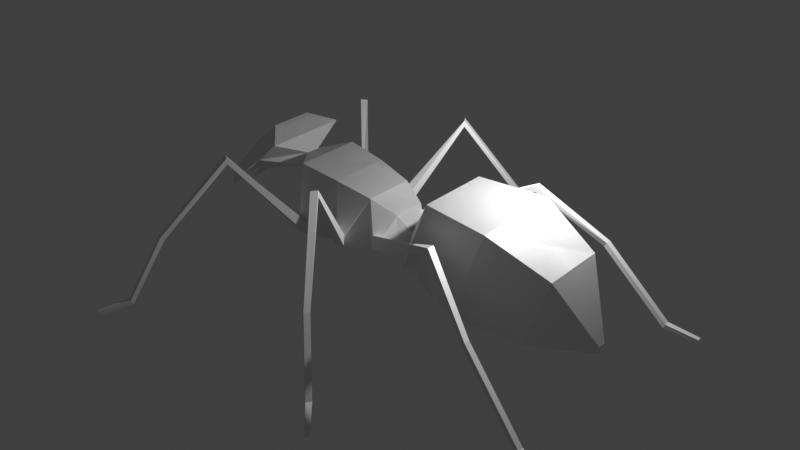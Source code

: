 # Source: ant_0_10.blend  (saved by Blender 5.0.119; exported with 4.5.12 LTS)
import bpy
from mathutils import Matrix  # noqa: F401  (used for matrix-valued properties, if any)

bpy.ops.wm.read_factory_settings(use_empty=True)
scene = bpy.context.scene
scene.name = 'Scene'

# ---- collections
col_collection = bpy.data.collections.new('Collection'); scene.collection.children.link(col_collection)

# ---- materials (node trees are filled in below, after node groups)
mat_material = bpy.data.materials.new('Material')
mat_material.alpha_threshold = 0.0
mat_material.use_backface_culling_lightprobe_volume = False
mat_material.use_transparent_shadow = False
mat_material.line_color = (0.0, 0.0, 0.0, 1.0)

# ---- material node trees
mat_material.use_nodes = True; mat_material.node_tree.nodes.clear()
_N = mat_material.node_tree.nodes; _L = mat_material.node_tree.links
n0 = _N.new('ShaderNodeOutputMaterial'); n0.name = 'Material Output'; n0.location = (300, 300)
n1 = _N.new('ShaderNodeBsdfPrincipled'); n1.name = 'Principled BSDF'; n1.location = (10, 300)
n1.distribution = 'GGX'
n1.subsurface_method = 'RANDOM_WALK_SKIN'
n1.inputs[2].default_value = 0.4
n1.inputs[3].default_value = 1.45
n1.inputs[27].default_value = (0.0, 0.0, 0.0, 1.0)
n1.inputs[28].default_value = 1.0
_L.new(n1.outputs[0], n0.inputs[0])
n0.is_active_output = True

# ---- world
world_world = bpy.data.worlds.new('World'); scene.world = world_world
world_world.use_nodes = True; world_world.node_tree.nodes.clear()
_N = world_world.node_tree.nodes; _L = world_world.node_tree.links
n0 = _N.new('ShaderNodeOutputWorld'); n0.name = 'World Output'; n0.location = (300, 300)
n1 = _N.new('ShaderNodeBackground'); n1.name = 'Background'; n1.location = (10, 300)
n1.inputs[0].default_value = (0.05088, 0.05088, 0.05088, 1.0)
_L.new(n1.outputs[0], n0.inputs[0])
n0.is_active_output = True
world_world.color = (0.05088, 0.05088, 0.05088)
world_world.use_sun_shadow = False
world_world.sun_shadow_jitter_overblur = 0.0

# ---- cameras
cam_camera = bpy.data.cameras.new('Camera')
cam_camera.clip_end = 100.0
cam_camera.ortho_scale = 7.314

# ---- lights
light_light = bpy.data.lights.new('Light', 'POINT')
light_light.transmission_factor = 0.0
light_light.energy = 1000.0
light_light.shadow_soft_size = 0.1
light_light.shadow_maximum_resolution = 0.006
light_light.use_absolute_resolution = True

# ---- meshes
me_cube = bpy.data.meshes.new('Cube')
me_cube.from_pydata([(3.526, 1.178, 3.421), (2.721, 1.178, 1.215), (3.526, -1.178, 3.421), (2.721, -1.178, 1.215), (1.831, 0.9472, 3.496), (1.188, 0.9472, 1.732), (1.831, -0.9472, 3.496), (1.188, -0.9472, 1.732), (4.979, 0.8318, 2.684), (4.335, 0.8318, 0.9196), (4.979, -0.8318, 2.684), (4.335, -0.8318, 0.9196), (5.787, 0.105, 1.124), (5.723, 0.105, 0.9476), (5.787, -0.105, 1.124), (5.723, -0.105, 0.9476), (0.8073, 0.1447, 1.91), (0.8073, -0.1447, 1.91), (0.8073, -0.1447, 2.166), (0.8073, 0.1447, 2.166), (0.583, 0.432, 1.775), (0.583, -0.432, 1.775), (0.583, -0.432, 2.639), (-0.01703, -0.648, 1.659), (-0.917, -0.7776, 1.63), (-0.917, -0.7776, 3.185), (-0.917, 0.7776, 3.185), (-1.917, 0.8554, 1.652), (-1.917, -0.8554, 1.652), (-1.917, -0.8554, 3.363), (-1.917, 0.8554, 3.363), (-2.417, 0.1711, 2.936), (-2.417, -0.1711, 2.936), (-2.417, -0.1711, 3.278), (-2.417, 0.1711, 3.278), (-4.183, 0.2784, 2.386), (-4.183, -0.2784, 2.386), (-2.617, -1.07, 3.686), (-2.617, 1.07, 3.686), (-3.86, 0.438, 3.297), (-3.86, -0.438, 3.297), (-3.116, -0.537, 3.916), (-3.116, 0.537, 3.916), (-3.4, 0.8724, 3.036), (-3.4, -0.8724, 3.036), (-4.627, -0.6484, 1.979), (-4.463, -0.7298, 2.444), (-4.228, -0.9514, 2.311), (-4.969, -0.3187, 1.697), (-4.92, -0.3431, 1.837), (-4.85, -0.4096, 1.797), (0.583, 0.432, 2.639), (-0.01703, 0.648, 1.659), (0.3876, 0.7662, 2.072), (0.3876, 0.7662, 1.806), (0.2031, 0.8326, 2.169), (0.2031, 0.8326, 1.771), (-0.504, -1.028, 1.71), (-0.504, -1.028, 2.027), (-0.7241, -1.059, 1.703), (-0.7241, -1.059, 2.083), (-1.633, 1.11, 2.036), (-1.633, 1.11, 1.707), (-1.844, 1.127, 2.074), (-1.844, 1.127, 1.712), (2.757, 1.864, 3.213), (2.757, 1.864, 3.057), (2.746, 2.04, 3.213), (2.746, 2.041, 3.056), (6.554, 3.17, -0.02095), (6.494, 3.17, -0.1062), (6.549, 3.287, -0.01677), (6.488, 3.288, -0.1025), (4.283, 2.642, 1.935), (4.277, 2.788, 1.94), (4.196, 2.789, 1.845), (4.203, 2.642, 1.84), (5.83, 2.899, 0.2379), (5.823, 3.045, 0.2418), (5.766, 3.045, 0.1287), (5.774, 2.899, 0.1254), (0.2094, -2.553, 3.933), (0.2094, -2.553, 3.777), (0.1128, -2.7, 3.933), (0.1125, -2.7, 3.776), (2.138, -5.017, -0.02095), (2.086, -4.987, -0.1062), (2.075, -5.116, -0.01677), (2.022, -5.086, -0.1025), (1.071, -3.797, 1.867), (0.9923, -3.921, 1.873), (0.9219, -3.881, 1.777), (1.001, -3.757, 1.772), (1.644, -4.421, 0.2379), (1.565, -4.545, 0.2418), (1.516, -4.517, 0.1287), (1.596, -4.393, 0.1254), (-2.78, 2.412, 3.785), (-2.78, 2.412, 3.628), (-2.937, 2.332, 3.785), (-2.937, 2.332, 3.627), (-4.99, 4.846, -0.02095), (-4.966, 4.791, -0.1062), (-5.095, 4.795, -0.01677), (-5.071, 4.739, -0.1025), (-3.894, 3.652, 1.867), (-4.026, 3.587, 1.873), (-3.994, 3.513, 1.777), (-3.862, 3.578, 1.772), (-4.452, 4.29, 0.2379), (-4.583, 4.225, 0.2418), (-4.561, 4.173, 0.1287), (-4.43, 4.239, 0.1254), (-0.01703, 0.648, 2.955), (-0.01703, -0.648, 2.955), (-0.917, 0.7776, 1.63), (-4.627, 0.6484, 1.979), (-4.463, 0.7298, 2.444), (-4.228, 0.9514, 2.311), (-4.969, 0.3187, 1.697), (-4.92, 0.3431, 1.837), (-4.85, 0.4096, 1.797), (0.3876, -0.7662, 2.072), (0.3876, -0.7662, 1.806), (0.2031, -0.8326, 2.169), (0.2031, -0.8326, 1.771), (-0.504, 1.028, 1.71), (-0.504, 1.028, 2.027), (-0.7241, 1.059, 1.703), (-0.7241, 1.059, 2.083), (-1.633, -1.11, 2.036), (-1.633, -1.11, 1.707), (-1.844, -1.127, 2.074), (-1.844, -1.127, 1.712), (2.757, -1.864, 3.213), (2.757, -1.864, 3.057), (2.746, -2.04, 3.213), (2.746, -2.041, 3.056), (6.554, -3.17, -0.02095), (6.494, -3.17, -0.1062), (6.549, -3.287, -0.01677), (6.488, -3.288, -0.1025), (4.283, -2.642, 1.935), (4.277, -2.788, 1.94), (4.196, -2.789, 1.845), (4.203, -2.642, 1.84), (5.83, -2.899, 0.2379), (5.823, -3.045, 0.2418), (5.766, -3.045, 0.1287), (5.774, -2.899, 0.1254), (0.2094, 2.553, 3.933), (0.2094, 2.553, 3.777), (0.1128, 2.7, 3.933), (0.1125, 2.7, 3.776), (2.138, 5.017, -0.02095), (2.086, 4.987, -0.1062), (2.075, 5.116, -0.01677), (2.022, 5.086, -0.1025), (1.071, 3.797, 1.867), (0.9923, 3.921, 1.873), (0.9219, 3.881, 1.777), (1.001, 3.757, 1.772), (1.644, 4.421, 0.2379), (1.565, 4.545, 0.2418), (1.516, 4.517, 0.1287), (1.596, 4.393, 0.1254), (-2.78, -2.412, 3.785), (-2.78, -2.412, 3.628), (-2.937, -2.332, 3.785), (-2.937, -2.332, 3.627), (-4.99, -4.846, -0.02095), (-4.966, -4.791, -0.1062), (-5.095, -4.795, -0.01677), (-5.071, -4.739, -0.1025), (-3.894, -3.652, 1.867), (-4.026, -3.587, 1.873), (-3.994, -3.513, 1.777), (-3.862, -3.578, 1.772), (-4.452, -4.29, 0.2379), (-4.583, -4.225, 0.2418), (-4.561, -4.173, 0.1287), (-4.43, -4.239, 0.1254)], [], [(4, 2, 0), (3, 6, 7), (7, 16, 5), (1, 7, 5), (2, 11, 10), (4, 1, 5), (0, 9, 1), (1, 11, 3), (2, 8, 0), (9, 12, 13), (10, 12, 8), (11, 14, 10), (9, 15, 11), (12, 15, 13), (19, 20, 51), (4, 18, 6), (5, 19, 4), (7, 18, 17), (17, 20, 16), (19, 22, 18), (18, 21, 17), (113, 25, 114), (20, 23, 52), (51, 114, 22), (22, 23, 21), (115, 61, 26), (113, 115, 26), (23, 115, 52), (28, 31, 27), (115, 28, 27), (26, 29, 25), (25, 28, 24), (34, 37, 33), (30, 33, 29), (29, 32, 28), (30, 31, 34), (43, 39, 42), (33, 37, 44), (31, 35, 43), (32, 35, 31), (41, 39, 40), (36, 39, 35), (38, 41, 37), (40, 47, 44), (41, 40, 44), (41, 44, 37), (46, 50, 47), (36, 47, 45), (36, 46, 40), (49, 48, 50), (45, 50, 48), (45, 49, 46), (51, 55, 113), (52, 55, 56), (52, 54, 20), (20, 53, 51), (114, 60, 58), (63, 100, 64), (23, 58, 57), (24, 57, 59), (24, 60, 25), (30, 61, 63), (27, 62, 115), (27, 63, 64), (55, 68, 56), (53, 67, 55), (53, 66, 65), (54, 68, 66), (78, 69, 71), (70, 71, 69), (78, 72, 79), (79, 70, 80), (77, 70, 69), (66, 73, 65), (68, 76, 66), (68, 74, 75), (67, 73, 74), (76, 77, 73), (75, 80, 76), (75, 78, 79), (74, 77, 78), (60, 59, 84), (60, 83, 81), (58, 81, 82), (59, 57, 82), (94, 87, 85), (86, 85, 87), (94, 95, 88), (95, 96, 86), (93, 85, 86), (82, 81, 89), (84, 82, 92), (84, 91, 90), (83, 90, 89), (92, 89, 93), (91, 92, 96), (91, 95, 94), (90, 94, 93), (63, 97, 99), (61, 98, 97), (64, 98, 62), (110, 101, 103), (102, 103, 101), (110, 104, 111), (111, 102, 112), (109, 102, 101), (98, 105, 97), (100, 108, 98), (100, 106, 107), (99, 105, 106), (108, 109, 105), (107, 112, 108), (107, 110, 111), (106, 109, 110), (0, 6, 2), (17, 5, 7), (5, 3, 7), (9, 3, 1), (10, 0, 2), (14, 8, 10), (13, 11, 9), (13, 14, 15), (19, 6, 4), (21, 16, 17), (51, 18, 19), (26, 114, 113), (113, 22, 51), (52, 51, 20), (130, 24, 25), (114, 24, 23), (32, 27, 28), (24, 27, 115), (30, 25, 26), (27, 26, 115), (38, 33, 34), (34, 29, 30), (36, 31, 32), (40, 42, 39), (40, 35, 36), (42, 37, 38), (118, 39, 43), (121, 117, 118), (35, 118, 43), (117, 35, 39), (120, 121, 119), (116, 121, 118), (120, 116, 117), (124, 22, 114), (23, 124, 114), (123, 23, 21), (122, 21, 22), (113, 129, 26), (169, 132, 133), (52, 127, 113), (115, 126, 52), (129, 115, 26), (29, 130, 25), (131, 28, 24), (28, 132, 29), (137, 124, 125), (136, 122, 124), (122, 135, 123), (123, 137, 125), (147, 138, 146), (140, 139, 138), (141, 147, 148), (139, 148, 149), (146, 139, 149), (142, 135, 134), (145, 137, 135), (137, 143, 136), (136, 142, 134), (146, 145, 142), (149, 144, 145), (144, 147, 143), (143, 146, 142), (153, 128, 129), (129, 127, 150), (127, 126, 151), (151, 126, 128), (163, 162, 154), (156, 154, 155), (157, 164, 163), (155, 165, 164), (162, 165, 155), (158, 150, 151), (161, 151, 153), (153, 152, 159), (152, 150, 158), (162, 158, 161), (165, 161, 160), (160, 159, 163), (159, 158, 162), (132, 166, 130), (130, 167, 131), (167, 133, 131), (179, 170, 178), (172, 171, 170), (173, 179, 180), (171, 180, 181), (178, 171, 181), (174, 167, 166), (177, 169, 167), (169, 175, 168), (168, 174, 166), (178, 177, 174), (181, 176, 177), (176, 179, 175), (175, 178, 174), (4, 6, 2), (3, 2, 6), (7, 17, 16), (1, 3, 7), (2, 3, 11), (4, 0, 1), (0, 8, 9), (1, 9, 11), (2, 10, 8), (9, 8, 12), (10, 14, 12), (11, 15, 14), (9, 13, 15), (12, 14, 15), (19, 16, 20), (4, 19, 18), (5, 16, 19), (7, 6, 18), (17, 21, 20), (19, 51, 22), (18, 22, 21), (113, 26, 25), (20, 21, 23), (51, 113, 114), (22, 114, 23), (115, 62, 61), (113, 52, 115), (23, 24, 115), (28, 32, 31), (115, 24, 28), (26, 30, 29), (25, 29, 28), (34, 38, 37), (30, 34, 33), (29, 33, 32), (30, 27, 31), (42, 38, 43), (43, 35, 39), (36, 32, 44), (32, 33, 44), (38, 34, 43), (34, 31, 43), (32, 36, 35), (41, 42, 39), (36, 40, 39), (38, 42, 41), (40, 36, 44), (40, 46, 47), (46, 49, 50), (36, 44, 47), (36, 45, 46), (45, 47, 50), (45, 48, 49), (51, 53, 55), (52, 113, 55), (52, 56, 54), (20, 54, 53), (114, 25, 60), (63, 99, 100), (23, 114, 58), (24, 23, 57), (24, 59, 60), (30, 26, 61), (27, 64, 62), (27, 30, 63), (55, 67, 68), (53, 65, 67), (53, 54, 66), (54, 56, 68), (78, 77, 69), (70, 72, 71), (78, 71, 72), (79, 72, 70), (77, 80, 70), (66, 76, 73), (68, 75, 76), (68, 67, 74), (67, 65, 73), (76, 80, 77), (75, 79, 80), (75, 74, 78), (74, 73, 77), (60, 84, 83), (60, 81, 58), (58, 82, 57), (59, 82, 84), (94, 85, 93), (86, 87, 88), (94, 88, 87), (95, 86, 88), (93, 86, 96), (82, 89, 92), (84, 92, 91), (84, 90, 83), (83, 89, 81), (92, 93, 96), (91, 96, 95), (91, 94, 90), (90, 93, 89), (63, 61, 97), (61, 62, 98), (64, 100, 98), (110, 109, 101), (102, 104, 103), (110, 103, 104), (111, 104, 102), (109, 112, 102), (98, 108, 105), (100, 107, 108), (100, 99, 106), (99, 97, 105), (108, 112, 109), (107, 111, 112), (107, 106, 110), (106, 105, 109), (0, 4, 6), (17, 16, 5), (5, 1, 3), (9, 11, 3), (10, 8, 0), (14, 12, 8), (13, 15, 11), (13, 12, 14), (19, 18, 6), (21, 20, 16), (51, 22, 18), (26, 25, 114), (113, 114, 22), (52, 113, 51), (130, 131, 24), (114, 25, 24), (32, 31, 27), (24, 28, 27), (30, 29, 25), (27, 30, 26), (38, 37, 33), (34, 33, 29), (36, 35, 31), (40, 41, 42), (40, 39, 35), (42, 41, 37), (118, 117, 39), (121, 120, 117), (35, 116, 118), (117, 116, 35), (116, 119, 121), (120, 119, 116), (124, 122, 22), (23, 125, 124), (123, 125, 23), (122, 123, 21), (113, 127, 129), (169, 168, 132), (52, 126, 127), (115, 128, 126), (129, 128, 115), (29, 132, 130), (131, 133, 28), (28, 133, 132), (137, 136, 124), (136, 134, 122), (122, 134, 135), (123, 135, 137), (147, 140, 138), (140, 141, 139), (141, 140, 147), (139, 141, 148), (146, 138, 139), (142, 145, 135), (145, 144, 137), (137, 144, 143), (136, 143, 142), (146, 149, 145), (149, 148, 144), (144, 148, 147), (143, 147, 146), (153, 129, 152), (129, 150, 152), (127, 151, 150), (151, 128, 153), (163, 154, 156), (156, 155, 157), (157, 163, 156), (155, 164, 157), (162, 155, 154), (158, 151, 161), (161, 153, 160), (153, 159, 160), (152, 158, 159), (162, 161, 165), (165, 160, 164), (160, 163, 164), (159, 162, 163), (132, 168, 166), (130, 166, 167), (167, 169, 133), (179, 172, 170), (172, 173, 171), (173, 172, 179), (171, 173, 180), (178, 170, 171), (174, 177, 167), (177, 176, 169), (169, 176, 175), (168, 175, 174), (178, 181, 177), (181, 180, 176), (176, 180, 179), (175, 179, 178)])
_uv = me_cube.uv_layers.new(name='UVMap')
_uv.uv.foreach_set('vector', [0.875, 0.5, 0.625, 0.75, 0.625, 0.5, 0.375, 0.75, 0.625, 1.0, 0.375, 1.0, 0.125, 0.75, 0.125, 0.5, 0.125, 0.5, 0.375, 0.5, 0.125, 0.75, 0.125, 0.5, 0.625, 0.75, 0.375, 0.75, 0.625, 0.75, 0.625, 0.25, 0.375, 0.5, 0.375, 0.25, 0.625, 0.5, 0.375, 0.5, 0.375, 0.5, 0.375, 0.5, 0.375, 0.75, 0.375, 0.75, 0.625, 0.75, 0.625, 0.5, 0.625, 0.5, 0.375, 0.5, 0.625, 0.5, 0.375, 0.5, 0.625, 0.75, 0.625, 0.5, 0.625, 0.5, 0.375, 0.75, 0.625, 0.75, 0.625, 0.75, 0.375, 0.5, 0.375, 0.75, 0.375, 0.75, 0.625, 0.5, 0.375, 0.75, 0.375, 0.5, 0.625, 0.25, 0.375, 0.25, 0.625, 0.25, 0.875, 0.5, 0.875, 0.75, 0.875, 0.75, 0.375, 0.25, 0.625, 0.25, 0.625, 0.25, 0.375, 1.0, 0.625, 1.0, 0.375, 1.0, 0.125, 0.75, 0.125, 0.5, 0.125, 0.5, 0.875, 0.5, 0.875, 0.75, 0.875, 0.75, 0.625, 1.0, 0.375, 1.0, 0.375, 1.0, 0.875, 0.5, 0.875, 0.75, 0.875, 0.75, 0.125, 0.5, 0.125, 0.75, 0.125, 0.5, 0.875, 0.5, 0.875, 0.75, 0.875, 0.75, 0.625, 1.0, 0.375, 1.0, 0.375, 1.0, 0.375, 0.25, 0.625, 0.25, 0.625, 0.25, 0.625, 0.25, 0.375, 0.25, 0.625, 0.25, 0.125, 0.75, 0.125, 0.5, 0.125, 0.5, 0.125, 0.75, 0.125, 0.5, 0.125, 0.5, 0.125, 0.5, 0.125, 0.75, 0.125, 0.5, 0.875, 0.5, 0.875, 0.75, 0.875, 0.75, 0.625, 1.0, 0.375, 1.0, 0.375, 1.0, 0.875, 0.5, 0.875, 0.75, 0.875, 0.75, 0.875, 0.5, 0.875, 0.75, 0.875, 0.75, 0.625, 1.0, 0.375, 1.0, 0.375, 1.0, 0.625, 0.25, 0.375, 0.25, 0.625, 0.25, 0.5, 0.25, 0.375, 0.25, 0.625, 0.25, 0.625, 1.0, 0.625, 1.0, 0.5, 1.0, 0.375, 0.25, 0.375, 0.25, 0.5, 0.25, 0.125, 0.75, 0.125, 0.5, 0.125, 0.5, 0.625, 1.0, 0.375, 0.25, 0.375, 1.0, 0.125, 0.75, 0.125, 0.5, 0.125, 0.5, 0.875, 0.5, 0.875, 0.75, 0.875, 0.75, 0.0, 0.0, 0.0, 0.0, 0.0, 0.0, 0.0, 0.0, 0.0, 0.0, 0.0, 0.0, 0.0, 0.0, 0.0, 0.0, 0.0, 0.0, 0.0, 0.0, 0.0, 0.0, 0.0, 0.0, 0.375, 1.0, 0.5, 1.0, 0.375, 1.0, 0.375, 1.0, 0.375, 1.0, 0.375, 1.0, 0.375, 1.0, 0.375, 1.0, 0.5, 1.0, 0.375, 1.0, 0.5, 1.0, 0.375, 1.0, 0.375, 1.0, 0.375, 1.0, 0.375, 1.0, 0.875, 0.5, 0.875, 0.5, 0.875, 0.5, 0.375, 0.25, 0.625, 0.25, 0.375, 0.25, 0.125, 0.5, 0.125, 0.5, 0.125, 0.5, 0.375, 0.25, 0.625, 0.25, 0.625, 0.25, 0.875, 0.75, 0.875, 0.75, 0.875, 0.75, 0.625, 0.25, 0.375, 0.25, 0.375, 0.25, 0.375, 1.0, 0.625, 1.0, 0.375, 1.0, 0.125, 0.75, 0.125, 0.75, 0.125, 0.75, 0.375, 1.0, 0.625, 1.0, 0.625, 1.0, 0.875, 0.5, 0.875, 0.5, 0.875, 0.5, 0.125, 0.5, 0.125, 0.5, 0.125, 0.5, 0.375, 0.25, 0.625, 0.25, 0.375, 0.25, 0.625, 0.25, 0.375, 0.25, 0.375, 0.25, 0.875, 0.5, 0.875, 0.5, 0.875, 0.5, 0.625, 0.25, 0.375, 0.25, 0.625, 0.25, 0.125, 0.5, 0.125, 0.5, 0.125, 0.5, 0.875, 0.5, 0.875, 0.5, 0.875, 0.5, 0.125, 0.5, 0.875, 0.5, 0.625, 0.25, 0.625, 0.25, 0.375, 0.25, 0.375, 0.25, 0.125, 0.5, 0.125, 0.5, 0.125, 0.5, 0.625, 0.25, 0.375, 0.25, 0.625, 0.25, 0.375, 0.25, 0.625, 0.25, 0.625, 0.25, 0.125, 0.5, 0.125, 0.5, 0.125, 0.5, 0.375, 0.25, 0.625, 0.25, 0.375, 0.25, 0.875, 0.5, 0.875, 0.5, 0.875, 0.5, 0.375, 0.25, 0.625, 0.25, 0.625, 0.25, 0.125, 0.5, 0.125, 0.5, 0.125, 0.5, 0.375, 0.25, 0.625, 0.25, 0.375, 0.25, 0.875, 0.5, 0.875, 0.5, 0.875, 0.5, 0.625, 0.25, 0.375, 0.25, 0.375, 0.25, 0.875, 0.5, 0.875, 0.5, 0.875, 0.5, 0.625, 0.25, 0.625, 0.25, 0.375, 0.25, 0.125, 0.5, 0.125, 0.5, 0.125, 0.5, 0.875, 0.5, 0.875, 0.5, 0.875, 0.5, 0.125, 0.5, 0.625, 0.25, 0.875, 0.5, 0.625, 0.25, 0.375, 0.25, 0.375, 0.25, 0.125, 0.5, 0.125, 0.5, 0.125, 0.5, 0.625, 0.25, 0.625, 0.25, 0.375, 0.25, 0.375, 0.25, 0.625, 0.25, 0.625, 0.25, 0.125, 0.5, 0.125, 0.5, 0.125, 0.5, 0.375, 0.25, 0.375, 0.25, 0.625, 0.25, 0.875, 0.5, 0.875, 0.5, 0.875, 0.5, 0.375, 0.25, 0.625, 0.25, 0.625, 0.25, 0.125, 0.5, 0.125, 0.5, 0.125, 0.5, 0.375, 0.25, 0.375, 0.25, 0.625, 0.25, 0.875, 0.5, 0.875, 0.5, 0.875, 0.5, 0.875, 0.5, 0.875, 0.5, 0.875, 0.5, 0.625, 0.25, 0.375, 0.25, 0.625, 0.25, 0.125, 0.5, 0.125, 0.5, 0.125, 0.5, 0.875, 0.5, 0.875, 0.5, 0.875, 0.5, 0.125, 0.5, 0.875, 0.5, 0.625, 0.25, 0.625, 0.25, 0.375, 0.25, 0.375, 0.25, 0.125, 0.5, 0.125, 0.5, 0.125, 0.5, 0.625, 0.25, 0.375, 0.25, 0.625, 0.25, 0.375, 0.25, 0.625, 0.25, 0.625, 0.25, 0.125, 0.5, 0.125, 0.5, 0.125, 0.5, 0.375, 0.25, 0.625, 0.25, 0.375, 0.25, 0.875, 0.5, 0.875, 0.5, 0.875, 0.5, 0.375, 0.25, 0.625, 0.25, 0.625, 0.25, 0.125, 0.5, 0.125, 0.5, 0.125, 0.5, 0.375, 0.25, 0.625, 0.25, 0.375, 0.25, 0.875, 0.5, 0.875, 0.5, 0.875, 0.5, 0.625, 0.75, 0.875, 0.5, 0.625, 0.5, 0.125, 0.5, 0.125, 0.75, 0.125, 0.5, 0.125, 0.75, 0.375, 0.5, 0.125, 0.5, 0.375, 0.75, 0.375, 0.5, 0.375, 0.75, 0.625, 0.5, 0.625, 0.75, 0.625, 0.5, 0.625, 0.5, 0.625, 0.75, 0.625, 0.5, 0.375, 0.75, 0.375, 0.5, 0.375, 0.75, 0.375, 0.75, 0.625, 0.5, 0.375, 0.5, 0.875, 0.75, 0.875, 0.5, 0.875, 0.75, 0.125, 0.5, 0.125, 0.75, 0.125, 0.5, 0.875, 0.75, 0.875, 0.5, 0.875, 0.75, 0.875, 0.75, 0.875, 0.5, 0.875, 0.75, 0.875, 0.75, 0.875, 0.5, 0.875, 0.75, 0.375, 1.0, 0.625, 1.0, 0.375, 1.0, 0.625, 0.25, 0.375, 0.25, 0.625, 0.25, 0.625, 0.25, 0.375, 0.25, 0.375, 0.25, 0.125, 0.5, 0.125, 0.75, 0.125, 0.5, 0.125, 0.5, 0.125, 0.75, 0.125, 0.75, 0.875, 0.75, 0.875, 0.5, 0.875, 0.75, 0.375, 1.0, 0.625, 1.0, 0.375, 1.0, 0.875, 0.75, 0.875, 0.5, 0.875, 0.75, 0.875, 0.75, 0.875, 0.5, 0.875, 0.75, 0.125, 0.5, 0.125, 0.75, 0.125, 0.5, 0.375, 0.25, 0.625, 1.0, 0.375, 1.0, 0.125, 0.5, 0.125, 0.75, 0.125, 0.5, 0.875, 0.75, 0.875, 0.5, 0.875, 0.75, 0.0, 0.0, 0.0, 0.0, 0.0, 0.0, 0.0, 0.0, 0.0, 0.0, 0.0, 0.0, 0.375, 1.0, 0.5, 1.0, 0.5, 1.0, 0.375, 1.0, 0.375, 1.0, 0.375, 1.0, 0.375, 1.0, 0.5, 1.0, 0.375, 1.0, 0.375, 1.0, 0.5, 1.0, 0.5, 1.0, 0.375, 1.0, 0.375, 1.0, 0.375, 1.0, 0.875, 0.5, 0.875, 0.5, 0.875, 0.5, 0.375, 0.25, 0.625, 0.25, 0.625, 0.25, 0.125, 0.5, 0.125, 0.5, 0.125, 0.5, 0.625, 0.25, 0.375, 0.25, 0.625, 0.25, 0.875, 0.75, 0.875, 0.75, 0.875, 0.75, 0.375, 0.25, 0.625, 0.25, 0.375, 0.25, 0.375, 1.0, 0.625, 1.0, 0.625, 1.0, 0.125, 0.75, 0.125, 0.75, 0.125, 0.75, 0.625, 1.0, 0.375, 1.0, 0.625, 1.0, 0.875, 0.5, 0.875, 0.5, 0.875, 0.5, 0.125, 0.5, 0.125, 0.5, 0.125, 0.5, 0.375, 0.25, 0.625, 0.25, 0.625, 0.25, 0.375, 0.25, 0.625, 0.25, 0.375, 0.25, 0.875, 0.5, 0.875, 0.5, 0.875, 0.5, 0.625, 0.25, 0.375, 0.25, 0.375, 0.25, 0.125, 0.5, 0.125, 0.5, 0.125, 0.5, 0.875, 0.5, 0.875, 0.5, 0.875, 0.5, 0.875, 0.5, 0.125, 0.5, 0.625, 0.25, 0.375, 0.25, 0.625, 0.25, 0.375, 0.25, 0.125, 0.5, 0.125, 0.5, 0.125, 0.5, 0.625, 0.25, 0.375, 0.25, 0.375, 0.25, 0.625, 0.25, 0.375, 0.25, 0.625, 0.25, 0.125, 0.5, 0.125, 0.5, 0.125, 0.5, 0.375, 0.25, 0.625, 0.25, 0.625, 0.25, 0.875, 0.5, 0.875, 0.5, 0.875, 0.5, 0.625, 0.25, 0.375, 0.25, 0.625, 0.25, 0.125, 0.5, 0.125, 0.5, 0.125, 0.5, 0.375, 0.25, 0.625, 0.25, 0.625, 0.25, 0.875, 0.5, 0.875, 0.5, 0.875, 0.5, 0.375, 0.25, 0.375, 0.25, 0.625, 0.25, 0.875, 0.5, 0.875, 0.5, 0.875, 0.5, 0.625, 0.25, 0.375, 0.25, 0.375, 0.25, 0.125, 0.5, 0.125, 0.5, 0.125, 0.5, 0.875, 0.5, 0.875, 0.5, 0.875, 0.5, 0.875, 0.5, 0.625, 0.25, 0.125, 0.5, 0.375, 0.25, 0.375, 0.25, 0.625, 0.25, 0.125, 0.5, 0.125, 0.5, 0.125, 0.5, 0.625, 0.25, 0.375, 0.25, 0.375, 0.25, 0.625, 0.25, 0.625, 0.25, 0.375, 0.25, 0.125, 0.5, 0.125, 0.5, 0.125, 0.5, 0.375, 0.25, 0.625, 0.25, 0.625, 0.25, 0.875, 0.5, 0.875, 0.5, 0.875, 0.5, 0.625, 0.25, 0.625, 0.25, 0.375, 0.25, 0.125, 0.5, 0.125, 0.5, 0.125, 0.5, 0.375, 0.25, 0.625, 0.25, 0.625, 0.25, 0.875, 0.5, 0.875, 0.5, 0.875, 0.5, 0.875, 0.5, 0.875, 0.5, 0.875, 0.5, 0.625, 0.25, 0.375, 0.25, 0.375, 0.25, 0.125, 0.5, 0.125, 0.5, 0.125, 0.5, 0.875, 0.5, 0.875, 0.5, 0.875, 0.5, 0.875, 0.5, 0.125, 0.5, 0.625, 0.25, 0.375, 0.25, 0.625, 0.25, 0.375, 0.25, 0.125, 0.5, 0.125, 0.5, 0.125, 0.5, 0.625, 0.25, 0.375, 0.25, 0.375, 0.25, 0.625, 0.25, 0.375, 0.25, 0.625, 0.25, 0.125, 0.5, 0.125, 0.5, 0.125, 0.5, 0.375, 0.25, 0.625, 0.25, 0.625, 0.25, 0.875, 0.5, 0.875, 0.5, 0.875, 0.5, 0.625, 0.25, 0.375, 0.25, 0.625, 0.25, 0.125, 0.5, 0.125, 0.5, 0.125, 0.5, 0.375, 0.25, 0.625, 0.25, 0.625, 0.25, 0.875, 0.5, 0.875, 0.5, 0.875, 0.5, 0.875, 0.5, 0.875, 0.75, 0.625, 0.75, 0.375, 0.75, 0.625, 0.75, 0.625, 1.0, 0.125, 0.75, 0.125, 0.75, 0.125, 0.5, 0.375, 0.5, 0.375, 0.75, 0.125, 0.75, 0.625, 0.75, 0.375, 0.75, 0.375, 0.75, 0.625, 0.25, 0.625, 0.5, 0.375, 0.5, 0.625, 0.5, 0.625, 0.5, 0.375, 0.5, 0.375, 0.5, 0.375, 0.5, 0.375, 0.75, 0.625, 0.75, 0.625, 0.75, 0.625, 0.5, 0.375, 0.5, 0.625, 0.5, 0.625, 0.5, 0.625, 0.75, 0.625, 0.75, 0.625, 0.5, 0.375, 0.75, 0.375, 0.75, 0.625, 0.75, 0.375, 0.5, 0.375, 0.5, 0.375, 0.75, 0.625, 0.5, 0.625, 0.75, 0.375, 0.75, 0.625, 0.25, 0.375, 0.25, 0.375, 0.25, 0.875, 0.5, 0.875, 0.5, 0.875, 0.75, 0.375, 0.25, 0.375, 0.25, 0.625, 0.25, 0.375, 1.0, 0.625, 1.0, 0.625, 1.0, 0.125, 0.75, 0.125, 0.75, 0.125, 0.5, 0.875, 0.5, 0.875, 0.5, 0.875, 0.75, 0.625, 1.0, 0.625, 1.0, 0.375, 1.0, 0.875, 0.5, 0.875, 0.5, 0.875, 0.75, 0.125, 0.5, 0.125, 0.75, 0.125, 0.75, 0.875, 0.5, 0.875, 0.5, 0.875, 0.75, 0.625, 1.0, 0.625, 1.0, 0.375, 1.0, 0.375, 0.25, 0.375, 0.25, 0.625, 0.25, 0.625, 0.25, 0.375, 0.25, 0.375, 0.25, 0.125, 0.75, 0.125, 0.75, 0.125, 0.5, 0.125, 0.75, 0.125, 0.75, 0.125, 0.5, 0.125, 0.5, 0.125, 0.75, 0.125, 0.75, 0.875, 0.5, 0.875, 0.5, 0.875, 0.75, 0.625, 1.0, 0.625, 1.0, 0.375, 1.0, 0.875, 0.5, 0.875, 0.5, 0.875, 0.75, 0.875, 0.5, 0.875, 0.5, 0.875, 0.75, 0.625, 1.0, 0.625, 1.0, 0.375, 1.0, 0.625, 0.25, 0.375, 0.25, 0.375, 0.25, 0.625, 0.25, 0.625, 0.25, 0.5, 0.25, 0.5, 0.25, 0.375, 0.25, 0.375, 0.25, 0.375, 1.0, 0.375, 1.0, 0.5, 1.0, 0.375, 1.0, 0.625, 1.0, 0.5, 1.0, 0.625, 0.25, 0.625, 0.25, 0.5, 0.25, 0.625, 0.25, 0.375, 0.25, 0.5, 0.25, 0.125, 0.75, 0.125, 0.75, 0.125, 0.5, 0.625, 1.0, 0.875, 0.5, 0.375, 0.25, 0.125, 0.75, 0.125, 0.75, 0.125, 0.5, 0.875, 0.5, 0.875, 0.5, 0.875, 0.75, 0.375, 1.0, 0.375, 1.0, 0.5, 1.0, 0.0, 0.0, 0.0, 0.0, 0.0, 0.0, 0.0, 0.0, 0.0, 0.0, 0.0, 0.0, 0.375, 1.0, 0.5, 1.0, 0.5, 1.0, 0.375, 1.0, 0.375, 1.0, 0.375, 1.0, 0.375, 1.0, 0.5, 1.0, 0.5, 1.0, 0.375, 1.0, 0.375, 1.0, 0.375, 1.0, 0.875, 0.5, 0.875, 0.5, 0.875, 0.5, 0.375, 0.25, 0.625, 0.25, 0.625, 0.25, 0.125, 0.5, 0.125, 0.5, 0.125, 0.5, 0.375, 0.25, 0.375, 0.25, 0.625, 0.25, 0.875, 0.75, 0.875, 0.75, 0.875, 0.75, 0.625, 0.25, 0.625, 0.25, 0.375, 0.25, 0.375, 1.0, 0.625, 1.0, 0.625, 1.0, 0.125, 0.75, 0.125, 0.75, 0.125, 0.75, 0.375, 1.0, 0.375, 1.0, 0.625, 1.0, 0.875, 0.5, 0.875, 0.5, 0.875, 0.5, 0.125, 0.5, 0.125, 0.5, 0.125, 0.5, 0.375, 0.25, 0.625, 0.25, 0.625, 0.25, 0.625, 0.25, 0.625, 0.25, 0.375, 0.25, 0.875, 0.5, 0.875, 0.5, 0.875, 0.5, 0.625, 0.25, 0.375, 0.25, 0.375, 0.25, 0.125, 0.5, 0.125, 0.5, 0.125, 0.5, 0.875, 0.5, 0.875, 0.5, 0.875, 0.5, 0.125, 0.5, 0.375, 0.25, 0.875, 0.5, 0.625, 0.25, 0.625, 0.25, 0.375, 0.25, 0.125, 0.5, 0.125, 0.5, 0.125, 0.5, 0.625, 0.25, 0.375, 0.25, 0.375, 0.25, 0.375, 0.25, 0.375, 0.25, 0.625, 0.25, 0.125, 0.5, 0.125, 0.5, 0.125, 0.5, 0.375, 0.25, 0.625, 0.25, 0.625, 0.25, 0.875, 0.5, 0.875, 0.5, 0.875, 0.5, 0.375, 0.25, 0.375, 0.25, 0.625, 0.25, 0.125, 0.5, 0.125, 0.5, 0.125, 0.5, 0.375, 0.25, 0.625, 0.25, 0.625, 0.25, 0.875, 0.5, 0.875, 0.5, 0.875, 0.5, 0.625, 0.25, 0.375, 0.25, 0.625, 0.25, 0.875, 0.5, 0.875, 0.5, 0.875, 0.5, 0.625, 0.25, 0.375, 0.25, 0.375, 0.25, 0.125, 0.5, 0.125, 0.5, 0.125, 0.5, 0.875, 0.5, 0.875, 0.5, 0.875, 0.5, 0.125, 0.5, 0.875, 0.5, 0.375, 0.25, 0.625, 0.25, 0.375, 0.25, 0.625, 0.25, 0.125, 0.5, 0.125, 0.5, 0.125, 0.5, 0.625, 0.25, 0.375, 0.25, 0.375, 0.25, 0.375, 0.25, 0.625, 0.25, 0.375, 0.25, 0.125, 0.5, 0.125, 0.5, 0.125, 0.5, 0.375, 0.25, 0.625, 0.25, 0.625, 0.25, 0.875, 0.5, 0.875, 0.5, 0.875, 0.5, 0.375, 0.25, 0.625, 0.25, 0.375, 0.25, 0.125, 0.5, 0.125, 0.5, 0.125, 0.5, 0.375, 0.25, 0.625, 0.25, 0.625, 0.25, 0.875, 0.5, 0.875, 0.5, 0.875, 0.5, 0.875, 0.5, 0.875, 0.5, 0.875, 0.5, 0.625, 0.25, 0.375, 0.25, 0.375, 0.25, 0.125, 0.5, 0.125, 0.5, 0.125, 0.5, 0.875, 0.5, 0.875, 0.5, 0.875, 0.5, 0.125, 0.5, 0.375, 0.25, 0.875, 0.5, 0.625, 0.25, 0.625, 0.25, 0.375, 0.25, 0.125, 0.5, 0.125, 0.5, 0.125, 0.5, 0.625, 0.25, 0.375, 0.25, 0.375, 0.25, 0.375, 0.25, 0.375, 0.25, 0.625, 0.25, 0.125, 0.5, 0.125, 0.5, 0.125, 0.5, 0.375, 0.25, 0.625, 0.25, 0.625, 0.25, 0.875, 0.5, 0.875, 0.5, 0.875, 0.5, 0.375, 0.25, 0.375, 0.25, 0.625, 0.25, 0.125, 0.5, 0.125, 0.5, 0.125, 0.5, 0.375, 0.25, 0.625, 0.25, 0.625, 0.25, 0.875, 0.5, 0.875, 0.5, 0.875, 0.5, 0.625, 0.75, 0.875, 0.75, 0.875, 0.5, 0.125, 0.5, 0.125, 0.75, 0.125, 0.75, 0.125, 0.75, 0.375, 0.75, 0.375, 0.5, 0.375, 0.75, 0.375, 0.5, 0.375, 0.5, 0.625, 0.5, 0.625, 0.75, 0.625, 0.75, 0.625, 0.5, 0.625, 0.75, 0.625, 0.75, 0.375, 0.75, 0.375, 0.5, 0.375, 0.5, 0.375, 0.75, 0.625, 0.75, 0.625, 0.5, 0.875, 0.75, 0.875, 0.5, 0.875, 0.5, 0.125, 0.5, 0.125, 0.75, 0.125, 0.75, 0.875, 0.75, 0.875, 0.5, 0.875, 0.5, 0.875, 0.75, 0.875, 0.5, 0.875, 0.5, 0.875, 0.75, 0.875, 0.5, 0.875, 0.5, 0.375, 1.0, 0.625, 1.0, 0.625, 1.0, 0.625, 0.25, 0.375, 0.25, 0.375, 0.25, 0.625, 0.25, 0.625, 0.25, 0.375, 0.25, 0.125, 0.5, 0.125, 0.75, 0.125, 0.75, 0.125, 0.5, 0.125, 0.5, 0.125, 0.75, 0.875, 0.75, 0.875, 0.5, 0.875, 0.5, 0.375, 1.0, 0.625, 1.0, 0.625, 1.0, 0.875, 0.75, 0.875, 0.5, 0.875, 0.5, 0.875, 0.75, 0.875, 0.5, 0.875, 0.5, 0.125, 0.5, 0.125, 0.75, 0.125, 0.75, 0.375, 0.25, 0.875, 0.5, 0.625, 1.0, 0.125, 0.5, 0.125, 0.75, 0.125, 0.75, 0.875, 0.75, 0.875, 0.5, 0.875, 0.5, 0.0, 0.0, 0.0, 0.0, 0.0, 0.0, 0.0, 0.0, 0.0, 0.0, 0.0, 0.0, 0.375, 1.0, 0.375, 1.0, 0.5, 1.0, 0.375, 1.0, 0.375, 1.0, 0.375, 1.0, 0.375, 1.0, 0.375, 1.0, 0.5, 1.0, 0.375, 1.0, 0.375, 1.0, 0.375, 1.0, 0.875, 0.5, 0.875, 0.5, 0.875, 0.5, 0.375, 0.25, 0.375, 0.25, 0.625, 0.25, 0.125, 0.5, 0.125, 0.5, 0.125, 0.5, 0.625, 0.25, 0.375, 0.25, 0.375, 0.25, 0.875, 0.75, 0.875, 0.75, 0.875, 0.75, 0.375, 0.25, 0.625, 0.25, 0.625, 0.25, 0.375, 1.0, 0.375, 1.0, 0.625, 1.0, 0.125, 0.75, 0.125, 0.75, 0.125, 0.75, 0.625, 1.0, 0.375, 1.0, 0.375, 1.0, 0.875, 0.5, 0.875, 0.5, 0.875, 0.5, 0.125, 0.5, 0.125, 0.5, 0.125, 0.5, 0.375, 0.25, 0.375, 0.25, 0.625, 0.25, 0.375, 0.25, 0.625, 0.25, 0.625, 0.25, 0.875, 0.5, 0.875, 0.5, 0.875, 0.5, 0.625, 0.25, 0.625, 0.25, 0.375, 0.25, 0.125, 0.5, 0.125, 0.5, 0.125, 0.5, 0.875, 0.5, 0.875, 0.5, 0.875, 0.5, 0.875, 0.5, 0.375, 0.25, 0.125, 0.5, 0.375, 0.25, 0.625, 0.25, 0.625, 0.25, 0.125, 0.5, 0.125, 0.5, 0.125, 0.5, 0.625, 0.25, 0.625, 0.25, 0.375, 0.25, 0.625, 0.25, 0.375, 0.25, 0.375, 0.25, 0.125, 0.5, 0.125, 0.5, 0.125, 0.5, 0.375, 0.25, 0.375, 0.25, 0.625, 0.25, 0.875, 0.5, 0.875, 0.5, 0.875, 0.5, 0.625, 0.25, 0.375, 0.25, 0.375, 0.25, 0.125, 0.5, 0.125, 0.5, 0.125, 0.5, 0.375, 0.25, 0.375, 0.25, 0.625, 0.25, 0.875, 0.5, 0.875, 0.5, 0.875, 0.5, 0.375, 0.25, 0.625, 0.25, 0.625, 0.25, 0.875, 0.5, 0.875, 0.5, 0.875, 0.5, 0.625, 0.25, 0.375, 0.25, 0.625, 0.25, 0.125, 0.5, 0.125, 0.5, 0.125, 0.5, 0.875, 0.5, 0.875, 0.5, 0.875, 0.5, 0.875, 0.5, 0.125, 0.5, 0.375, 0.25, 0.375, 0.25, 0.625, 0.25, 0.625, 0.25, 0.125, 0.5, 0.125, 0.5, 0.125, 0.5, 0.625, 0.25, 0.375, 0.25, 0.625, 0.25, 0.625, 0.25, 0.375, 0.25, 0.375, 0.25, 0.125, 0.5, 0.125, 0.5, 0.125, 0.5, 0.375, 0.25, 0.625, 0.25, 0.375, 0.25, 0.875, 0.5, 0.875, 0.5, 0.875, 0.5, 0.625, 0.25, 0.375, 0.25, 0.375, 0.25, 0.125, 0.5, 0.125, 0.5, 0.125, 0.5, 0.375, 0.25, 0.625, 0.25, 0.375, 0.25, 0.875, 0.5, 0.875, 0.5, 0.875, 0.5, 0.875, 0.5, 0.875, 0.5, 0.875, 0.5, 0.625, 0.25, 0.625, 0.25, 0.375, 0.25, 0.125, 0.5, 0.125, 0.5, 0.125, 0.5, 0.875, 0.5, 0.875, 0.5, 0.875, 0.5, 0.875, 0.5, 0.375, 0.25, 0.125, 0.5, 0.375, 0.25, 0.625, 0.25, 0.625, 0.25, 0.125, 0.5, 0.125, 0.5, 0.125, 0.5, 0.625, 0.25, 0.625, 0.25, 0.375, 0.25, 0.625, 0.25, 0.375, 0.25, 0.375, 0.25, 0.125, 0.5, 0.125, 0.5, 0.125, 0.5, 0.375, 0.25, 0.375, 0.25, 0.625, 0.25, 0.875, 0.5, 0.875, 0.5, 0.875, 0.5, 0.625, 0.25, 0.375, 0.25, 0.375, 0.25, 0.125, 0.5, 0.125, 0.5, 0.125, 0.5, 0.375, 0.25, 0.375, 0.25, 0.625, 0.25, 0.875, 0.5, 0.875, 0.5, 0.875, 0.5])
me_cube.materials.append(mat_material)
me_cube.use_remesh_preserve_volume = False
me_cube.use_remesh_preserve_attributes = False
me_cube.use_mirror_y = True
me_cube.use_mirror_vertex_groups = False
me_cube.update()
arm_armature = bpy.data.armatures.new('Armature')  # bones are not reproduced

# ---- objects
ob_cube = bpy.data.objects.new('Cube', me_cube)
ob_light = bpy.data.objects.new('Light', light_light)
ob_camera = bpy.data.objects.new('Camera', cam_camera)
ob_armature = bpy.data.objects.new('Armature', arm_armature)

# ---- transforms, parenting, visibility, modifiers, constraints
ob_cube.parent = ob_armature
ob_cube.location = (0.0, 0.0, 0.0)
ob_cube.lock_rotations_4d = False
ob_cube.empty_display_type = 'ARROWS'
ob_cube.lineart.crease_threshold = 0.0
ob_cube.use_mesh_mirror_y = True
_vg = ob_cube.vertex_groups.new(name='Root')
for _i, _w in zip([17, 20, 21, 22, 23, 24, 25, 26, 29, 30, 51, 52, 55, 57, 58, 59, 60, 81, 82, 83, 84, 113, 114, 115, 124, 126, 127, 128, 129, 150, 151, 152, 153], [0.03205, 0.02725, 0.583, 0.74, 0.6121, 0.05426, 0.6497, 0.6673, 0.1511, 0.1432, 0.631, 0.005065, 0.0005276, 0.05922, 0.1088, 0.005017, 0.1069, 0.01036, 0.00961, 0.01214, 0.009076, 0.8007, 0.7426, 0.05371, 0.001261, 0.05909, 0.1073, 0.003876, 0.1058, 0.01178, 0.01094, 0.01353, 0.01039]): _vg.add([_i], _w, 'REPLACE')
_vg = ob_cube.vertex_groups.new(name='Head')
for _i, _w in zip([25, 26, 27, 28, 29, 30, 31, 32, 33, 34, 35, 36, 37, 38, 39, 40, 41, 42, 43, 44, 45, 46, 47, 48, 49, 50, 62, 63, 64, 113, 114, 116, 117, 118, 119, 120, 121, 131, 132, 133], [0.0, 0.0, 0.0, 0.0, 0.0, 0.0, 0.9875, 0.9747, 0.9988, 0.9895, 0.9938, 0.9851, 0.9994, 0.9945, 0.9987, 0.9992, 0.999, 0.998, 0.9947, 0.9938, 0.9406, 0.9603, 0.9667, 0.9195, 0.9251, 0.9263, 0.0, 0.0, 0.0, 0.01259, 0.008677, 0.9403, 0.9601, 0.9664, 0.9191, 0.9247, 0.926, 0.0, 0.0, 0.0]): _vg.add([_i], _w, 'REPLACE')
_vg = ob_cube.vertex_groups.new(name='Back')
for _i, _w in zip([0, 1, 2, 3, 4, 5, 6, 7, 8, 9, 10, 11, 12, 13, 14, 15, 16, 17, 18, 19, 20, 21, 22, 23, 51, 52, 54, 55, 56, 113, 114, 123, 124, 125], [0.9998, 0.9979, 0.9987, 0.9979, 0.999, 0.9869, 0.993, 0.9867, 0.9998, 0.9994, 0.9996, 0.9994, 0.9996, 0.9996, 0.9996, 0.9996, 0.941, 0.9395, 0.9736, 0.9804, 0.0, 0.0, 0.0, 0.0, 0.0, 0.0, 0.0, 0.0, 0.0, 0.0, 0.0, 0.0, 0.0, 0.0]): _vg.add([_i], _w, 'REPLACE')
_vg = ob_cube.vertex_groups.new(name='LegBack0_R')
for _i, _w in zip([16, 20, 21, 22, 23, 24, 25, 26, 51, 52, 53, 54, 55, 56, 58, 59, 60, 61, 62, 63, 65, 66, 67, 68, 113, 114, 115, 122, 123, 124, 125, 127, 128, 129, 130, 131, 132], [0.03818, 3.677e-05, 2.823e-06, 0.0, 1.844e-09, 0.0, 0.0, 0.0003999, 0.0005568, 2.706e-08, 0.1602, 0.1025, 3.38e-08, 0.001057, 0.0, 0.0, 0.0, 0.0, 0.0, 0.0, 0.5399, 0.9056, 0.4648, 0.1285, 0.0, 0.0, 0.0, 0.0, 0.0, 0.0, 0.0, 0.0, 0.0, 0.0, 0.0, 0.0, 0.0]): _vg.add([_i], _w, 'REPLACE')
_vg = ob_cube.vertex_groups.new(name='LegBack1_R')
for _i, _w in zip([65, 66, 67, 68, 69, 70, 71, 72, 73, 74, 75, 76, 77, 78, 79, 80, 85, 86, 87, 88, 93, 94, 95, 96, 154, 155, 156, 157, 161, 162, 163, 164, 165], [0.4601, 0.09437, 0.5352, 0.8715, 1.0, 1.0, 1.0, 1.0, 0.9938, 1.0, 1.0, 0.9895, 1.0, 1.0, 1.0, 1.0, 0.0, 0.0, 0.0, 0.0, 0.0, 0.0, 0.0, 0.0, 2.676e-08, 2.028e-08, 0.0002448, 6.466e-05, 0.0, 4.33e-11, 4.09e-07, 7.433e-09, 0.0]): _vg.add([_i], _w, 'REPLACE')
_vg = ob_cube.vertex_groups.new(name='LegMiddle0_R')
for _i, _w in zip([16, 17, 20, 21, 22, 23, 24, 25, 26, 27, 28, 51, 52, 55, 56, 57, 58, 59, 60, 61, 62, 64, 113, 114, 115, 124, 125, 126, 127, 128, 129, 130, 131, 133, 150, 151, 152, 153], [0.0, 0.0, 0.0, 0.0, 0.0, 0.0, 3.823e-07, 0.0, 0.0002723, 0.0, 0.0, 0.0, 4.606e-06, 0.0, 0.0, 0.0, 0.0, 0.0, 0.0, 0.0, 6.46e-09, 0.0, 0.002418, 0.0, 1.713e-06, 0.0, 0.0, 0.0, 4.562e-07, 0.0, 1.053e-08, 0.0, 0.0, 0.0, 0.7309, 0.723, 0.711, 0.6944]): _vg.add([_i], _w, 'REPLACE')
_vg = ob_cube.vertex_groups.new(name='LegMiddle1_R')
for _i, _w in zip([150, 151, 152, 153, 154, 155, 156, 157, 158, 159, 160, 161, 162, 163, 164, 165], [0.2306, 0.2388, 0.2495, 0.2677, 0.8768, 0.8777, 0.8775, 0.8777, 0.9914, 0.9932, 0.9993, 0.9994, 0.8787, 0.8804, 0.8775, 0.8764]): _vg.add([_i], _w, 'REPLACE')
_vg = ob_cube.vertex_groups.new(name='LegFront0_R')
for _i, _w in zip([24, 25, 26, 27, 28, 29, 30, 31, 33, 34, 61, 62, 63, 64, 68, 97, 98, 99, 100, 115, 130, 131, 132, 133, 137], [0.0, 0.0, 0.0001441, 0.0, 0.0, 0.0, 0.00963, 0.0, 0.0, 0.0, 1.194e-05, 0.0, 0.0, 0.0, 0.0003589, 0.5442, 0.8764, 0.4598, 0.1154, 0.0, 0.0, 0.0, 0.0, 0.0, 0.0004246]): _vg.add([_i], _w, 'REPLACE')
_vg = ob_cube.vertex_groups.new(name='LegFront1_R')
for _i, _w in zip([35, 36, 45, 46, 47, 48, 49, 50, 97, 98, 99, 100, 101, 102, 103, 104, 105, 106, 107, 108, 109, 110, 111, 112, 116, 117, 118, 119, 120, 121], [0.0, 0.0, 0.0, 0.0, 0.0, 0.0, 0.0, 0.0, 0.4559, 0.1236, 0.5401, 0.8847, 1.0, 1.0, 1.0, 1.0, 0.9933, 1.0, 1.0, 0.9883, 1.0, 1.0, 1.0, 1.0, 0.0, 1.863e-06, 8.499e-06, 1.514e-06, 2.863e-09, 8.913e-07]): _vg.add([_i], _w, 'REPLACE')
_vg = ob_cube.vertex_groups.new(name='LegBack0_L')
for _i, _w in zip([16, 17, 18, 19, 20, 21, 22, 23, 24, 25, 26, 51, 52, 53, 54, 55, 56, 57, 58, 59, 60, 61, 62, 113, 114, 115, 122, 123, 124, 125, 126, 127, 128, 129, 130, 131, 134, 135, 136, 137], [0.0, 0.0, 0.0, 0.0, 0.0, 0.0, 0.0, 0.0, 0.0, 0.0, 0.0, 0.0, 0.0, 0.0, 0.0, 0.0, 0.0, 0.0, 0.0, 0.0, 0.0, 0.0, 0.0, 0.0, 0.0, 0.0, 0.1608, 0.09963, 0.0, 0.0235, 0.0, 0.0, 0.0, 0.0, 0.0, 0.0, 0.5408, 0.9065, 0.4654, 0.1288]): _vg.add([_i], _w, 'REPLACE')
_vg = ob_cube.vertex_groups.new(name='LegBack1_L')
for _i, _w in zip([12, 13, 14, 15, 85, 86, 87, 88, 93, 94, 95, 96, 134, 135, 136, 137, 138, 139, 140, 141, 142, 143, 144, 145, 146, 147, 148, 149, 154, 155, 156, 157, 162, 163, 164, 165], [0.0, 0.0, 0.0, 0.0, 6.702e-06, 4.401e-05, 8.865e-07, 1.846e-05, 4.97e-05, 1.683e-05, 0.0, 9.332e-07, 0.4592, 0.09346, 0.5346, 0.8712, 1.0, 1.0, 1.0, 1.0, 0.9939, 1.0, 1.0, 0.9896, 1.0, 1.0, 1.0, 1.0, 0.0, 0.0, 0.0, 0.0, 0.0, 0.0, 0.0, 0.0]): _vg.add([_i], _w, 'REPLACE')
_vg = ob_cube.vertex_groups.new(name='LegMiddle0_L')
for _i, _w in zip([5, 7, 21, 22, 23, 24, 25, 26, 27, 28, 52, 54, 55, 56, 57, 58, 59, 60, 61, 62, 63, 64, 81, 82, 83, 84, 113, 114, 115, 123, 124, 125, 126, 127, 128, 129, 130, 131, 132, 133], [0.0, 0.0, 0.05724, 0.005301, 0.0, 0.0, 0.0, 0.0, 0.0, 0.0, 0.0, 0.0, 0.0, 0.0, 0.0, 0.0, 0.0, 0.0, 0.0, 0.0, 0.0, 0.0, 0.7366, 0.7286, 0.7164, 0.6995, 0.0, 0.0, 0.0, 0.0, 0.0, 0.0, 0.0, 0.0, 0.0, 0.0, 0.0, 0.0, 0.0, 0.0]): _vg.add([_i], _w, 'REPLACE')
_vg = ob_cube.vertex_groups.new(name='LegMiddle1_L')
for _i, _w in zip([81, 82, 83, 84, 85, 86, 87, 88, 89, 90, 91, 92, 93, 94, 95, 96], [0.2257, 0.234, 0.245, 0.2635, 0.8692, 0.8701, 0.87, 0.8702, 0.9915, 0.9933, 0.9993, 0.9994, 0.8705, 0.8722, 0.8689, 0.868]): _vg.add([_i], _w, 'REPLACE')
_vg = ob_cube.vertex_groups.new(name='LegFront0_L')
for _i, _w in zip([24, 25, 26, 27, 28, 29, 30, 61, 62, 63, 64, 115, 130, 131, 132, 133, 166, 167, 168, 169], [0.0, 0.0, 0.0, 0.0, 0.0, 0.0, 0.0, 0.0, 0.0, 0.0, 0.0, 0.0, 0.0, 0.0, 0.0, 0.0, 0.5437, 0.8827, 0.4595, 0.122]): _vg.add([_i], _w, 'REPLACE')
_vg = ob_cube.vertex_groups.new(name='LegFront1_L')
for _i, _w in zip([45, 46, 47, 48, 49, 50, 116, 117, 118, 119, 120, 121, 166, 167, 168, 169, 170, 171, 172, 173, 174, 175, 176, 177, 178, 179, 180, 181], [1.093e-06, 7.504e-06, 0.001816, 0.0002752, 3.384e-10, 1.063e-08, 0.0, 0.0, 0.0, 0.0, 0.0, 0.0, 0.4564, 0.1173, 0.5405, 0.8781, 1.0, 1.0, 1.0, 1.0, 0.9929, 1.0, 0.9996, 0.9877, 1.0, 1.0, 1.0, 1.0]): _vg.add([_i], _w, 'REPLACE')
_m = ob_cube.modifiers.new('Armature', 'ARMATURE')
_m.object = ob_armature
ob_light.location = (4.076, 1.005, 5.904)
ob_light.rotation_euler = (0.6503, 0.05522, 1.866)
ob_light.lock_rotations_4d = False
ob_light.empty_display_type = 'ARROWS'
ob_light.color = (0.0, 0.0, 0.0, 0.0)
ob_light.lineart.crease_threshold = 0.0
ob_camera.location = (-1.146, 7.165, 0.238)
ob_camera.rotation_euler = (1.459, 3.033e-07, 3.204)
ob_camera.lock_rotations_4d = False
ob_camera.empty_display_type = 'ARROWS'
ob_camera.color = (0.0, 0.0, 0.0, 0.0)
ob_camera.display_type = 'WIRE'
ob_camera.lineart.crease_threshold = 0.0
ob_armature.location = (0.0, 0.0, 0.0)

# ---- collection membership
col_collection.objects.link(ob_cube)
col_collection.objects.link(ob_light)
col_collection.objects.link(ob_camera)
col_collection.objects.link(ob_armature)

# ---- scene / render settings (as saved in the file)
scene.camera = ob_cube
scene.frame_start = 0; scene.frame_end = 12; scene.frame_set(38)
scene.render.engine = 'BLENDER_EEVEE_NEXT'
scene.render.bake_bias = 0.0
scene.render.bake_samples = 0
scene.cycles.sampling_pattern = 'TABULATED_SOBOL'
scene.cycles.use_light_tree = False
scene.view_settings.view_transform = 'Standard'
bpy.context.view_layer.update()

# ---- added for rendering (the .blend has no active camera): camera
cam_auto = bpy.data.cameras.new('AutoCamera')
cam_auto.lens = 50.0
cam_auto.sensor_width = 36.0
cam_auto.clip_end = 1000.0
ob_auto_camera = bpy.data.objects.new('AutoCamera', cam_auto)
scene.collection.objects.link(ob_auto_camera)
ob_auto_camera.location = (15.0118, -17.6402, 13.9037)
ob_auto_camera.rotation_euler = (1.09748, -7.21219e-08, 0.694738)
scene.camera = ob_auto_camera
bpy.context.view_layer.update()
